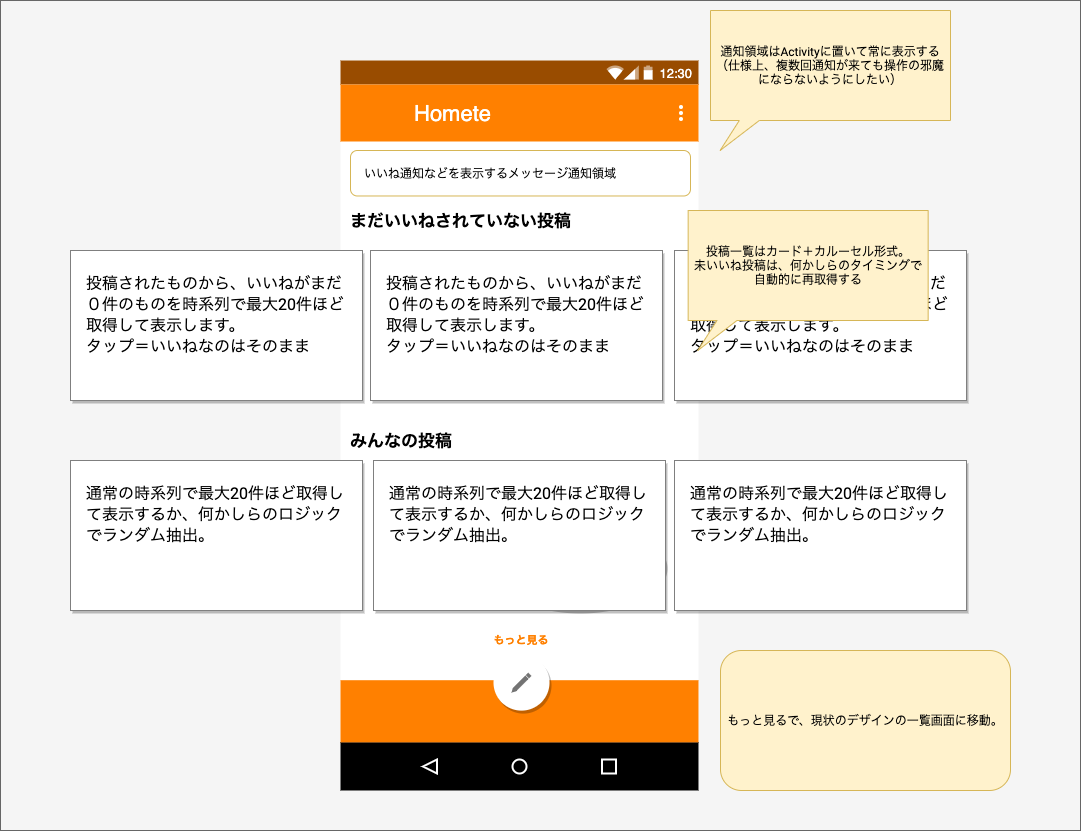

The diagram above was exported from draw.io. Its source (the exported page's mxGraphModel, read from the mxfile embedded in the PNG):
<mxGraphModel dx="2103" dy="999" grid="1" gridSize="10" guides="1" tooltips="1" connect="1" arrows="1" fold="1" page="1" pageScale="1" pageWidth="827" pageHeight="1169" math="0" shadow="0">
  <root>
    <mxCell id="0" />
    <mxCell id="1" parent="0" />
    <mxCell id="e3WY4NfMJxiYivucM-wt-98" value="" style="rounded=0;whiteSpace=wrap;html=1;fillColor=#f5f5f5;fontFamily=Roboto;fontSource=https%3A%2F%2Ffonts.googleapis.com%2Fcss%3Ffamily%3DRoboto;fontSize=12;align=center;strokeColor=#666666;fontColor=#333333;" vertex="1" parent="1">
      <mxGeometry x="-260" width="1080" height="830" as="geometry" />
    </mxCell>
    <mxCell id="e3WY4NfMJxiYivucM-wt-11" value="" style="dashed=0;align=left;fontSize=12;shape=rect;fillColor=#ffffff;strokeColor=none;" vertex="1" parent="1">
      <mxGeometry x="80" y="60" width="358" height="730" as="geometry" />
    </mxCell>
    <mxCell id="e3WY4NfMJxiYivucM-wt-47" value="" style="dashed=0;align=center;fontSize=12;shape=rect;strokeColor=none;shadow=0;fillColor=#FF8000;" vertex="1" parent="e3WY4NfMJxiYivucM-wt-11">
      <mxGeometry y="619.7040498442368" width="358" height="62.53894080996885" as="geometry" />
    </mxCell>
    <mxCell id="e3WY4NfMJxiYivucM-wt-12" value="12:30" style="dashed=0;align=center;fontSize=12;shape=rect;align=right;strokeColor=none;fontColor=#FFFFFF;spacingRight=4;spacingTop=1;fontStyle=0;fontSize=13;resizeWidth=1;fillColor=#994C00;" vertex="1" parent="e3WY4NfMJxiYivucM-wt-11">
      <mxGeometry width="358" height="24" relative="1" as="geometry" />
    </mxCell>
    <mxCell id="e3WY4NfMJxiYivucM-wt-13" value="" style="dashed=0;html=1;shape=mxgraph.gmdl.top_bar;strokeColor=none;" vertex="1" parent="e3WY4NfMJxiYivucM-wt-12">
      <mxGeometry x="1" y="0.5" width="46" height="14" relative="1" as="geometry">
        <mxPoint x="-92" y="-7" as="offset" />
      </mxGeometry>
    </mxCell>
    <mxCell id="e3WY4NfMJxiYivucM-wt-14" value="Homete" style="dashed=0;align=center;fontSize=12;shape=rect;strokeColor=none;resizeWidth=1;fontSize=22;fontColor=#FFFFFF;spacingTop=-3;verticalAlign=middle;align=left;spacingLeft=72;fillColor=#FF8000;" vertex="1" parent="e3WY4NfMJxiYivucM-wt-11">
      <mxGeometry width="358" height="57" relative="1" as="geometry">
        <mxPoint y="24" as="offset" />
      </mxGeometry>
    </mxCell>
    <mxCell id="e3WY4NfMJxiYivucM-wt-17" value="" style="dashed=0;html=1;shape=mxgraph.gmdl.settings;strokeColor=none;fillColor=#ffffff;" vertex="1" parent="e3WY4NfMJxiYivucM-wt-14">
      <mxGeometry x="1" y="0.5" width="5" height="16" relative="1" as="geometry">
        <mxPoint x="-20" y="-8" as="offset" />
      </mxGeometry>
    </mxCell>
    <mxCell id="e3WY4NfMJxiYivucM-wt-43" value="" style="dashed=0;align=center;fontSize=12;shape=rect;strokeColor=none;fillColor=#000000;resizeWidth=1;" vertex="1" parent="e3WY4NfMJxiYivucM-wt-11">
      <mxGeometry y="1" width="358" height="48" relative="1" as="geometry">
        <mxPoint y="-48" as="offset" />
      </mxGeometry>
    </mxCell>
    <mxCell id="e3WY4NfMJxiYivucM-wt-44" value="" style="dashed=0;html=1;shape=mxgraph.gmdl.back;strokeColor=#ffffff;fillColor=#000000;strokeWidth=2;" vertex="1" parent="e3WY4NfMJxiYivucM-wt-43">
      <mxGeometry x="0.25" y="0.5" width="14" height="14" relative="1" as="geometry">
        <mxPoint x="-7" y="-7" as="offset" />
      </mxGeometry>
    </mxCell>
    <mxCell id="e3WY4NfMJxiYivucM-wt-45" value="" style="shape=ellipse;strokeColor=#ffffff;fillColor=#000000;strokeWidth=2;" vertex="1" parent="e3WY4NfMJxiYivucM-wt-43">
      <mxGeometry x="0.5" y="0.5" width="14" height="14" relative="1" as="geometry">
        <mxPoint x="-7" y="-7" as="offset" />
      </mxGeometry>
    </mxCell>
    <mxCell id="e3WY4NfMJxiYivucM-wt-46" value="" style="shape=rect;strokeColor=#ffffff;fillColor=#000000;strokeWidth=2;" vertex="1" parent="e3WY4NfMJxiYivucM-wt-43">
      <mxGeometry x="0.75" y="0.5" width="14" height="14" relative="1" as="geometry">
        <mxPoint x="-7" y="-7" as="offset" />
      </mxGeometry>
    </mxCell>
    <mxCell id="e3WY4NfMJxiYivucM-wt-52" value="　いいね通知などを表示するメッセージ通知領域" style="rounded=1;whiteSpace=wrap;html=1;strokeColor=#d6b656;align=left;fillColor=#FFFFFF;" vertex="1" parent="e3WY4NfMJxiYivucM-wt-11">
      <mxGeometry x="10" y="89.99644859813084" width="340" height="45.48286604361371" as="geometry" />
    </mxCell>
    <mxCell id="e3WY4NfMJxiYivucM-wt-60" value="まだいいねされていない投稿" style="text;verticalAlign=middle;fontSize=17;spacingLeft=0;spacing=0;spacingBottom=-5;resizeWidth=1;fontFamily=Roboto;fontSource=https%3A%2F%2Ffonts.googleapis.com%2Fcss%3Ffamily%3DRoboto;align=left;fontStyle=1" vertex="1" parent="e3WY4NfMJxiYivucM-wt-11">
      <mxGeometry x="10" y="140.00003115264798" width="342" height="34.112149532710276" as="geometry" />
    </mxCell>
    <mxCell id="e3WY4NfMJxiYivucM-wt-75" value="みんなの投稿" style="text;verticalAlign=middle;fontSize=17;spacingLeft=0;spacing=0;spacingBottom=-5;resizeWidth=1;fontFamily=Roboto;fontSource=https%3A%2F%2Ffonts.googleapis.com%2Fcss%3Ffamily%3DRoboto;align=left;fontStyle=1" vertex="1" parent="e3WY4NfMJxiYivucM-wt-11">
      <mxGeometry x="10" y="359.9950778816199" width="160" height="34.112149532710276" as="geometry" />
    </mxCell>
    <mxCell id="e3WY4NfMJxiYivucM-wt-85" value="もっと見る" style="text;verticalAlign=middle;fontSize=11;spacingLeft=0;spacing=0;spacingBottom=-5;resizeWidth=1;fontFamily=Roboto;fontSource=https%3A%2F%2Ffonts.googleapis.com%2Fcss%3Ffamily%3DRoboto;align=center;fontStyle=1;fontColor=#FF8000;" vertex="1" parent="e3WY4NfMJxiYivucM-wt-11">
      <mxGeometry x="101" y="559.99507788162" width="160" height="34.112149532710276" as="geometry" />
    </mxCell>
    <mxCell id="e3WY4NfMJxiYivucM-wt-86" value="" style="shape=ellipse;dashed=0;strokeColor=none;shadow=1;fontSize=13;align=center;verticalAlign=top;labelPosition=center;verticalLabelPosition=bottom;html=1;aspect=fixed;fillColor=#FFFFFF;gradientColor=none;" vertex="1" parent="e3WY4NfMJxiYivucM-wt-11">
      <mxGeometry x="153" y="594.11" width="56" height="56" as="geometry" />
    </mxCell>
    <mxCell id="e3WY4NfMJxiYivucM-wt-87" value="" style="dashed=0;html=1;shape=mxgraph.gmdl.edit;strokeColor=none;fillColor=#737373;shadow=0;" vertex="1" parent="e3WY4NfMJxiYivucM-wt-86">
      <mxGeometry x="18" y="18" width="20" height="20" as="geometry" />
    </mxCell>
    <mxCell id="e3WY4NfMJxiYivucM-wt-62" value="" style="group;strokeColor=#000000;" vertex="1" connectable="0" parent="1">
      <mxGeometry x="110" y="250" width="292" height="150" as="geometry" />
    </mxCell>
    <mxCell id="e3WY4NfMJxiYivucM-wt-53" value="" style="shape=rect;fillColor=#ffffff;strokeColor=none;shadow=1;align=right;spacing=0;fontFamily=Roboto;fontSource=https%3A%2F%2Ffonts.googleapis.com%2Fcss%3Ffamily%3DRoboto;labelPosition=left;verticalLabelPosition=top;verticalAlign=bottom;spacingTop=0;spacingLeft=12;spacingBottom=12;spacingRight=12;labelBorderColor=none;textDirection=ltr;" vertex="1" parent="e3WY4NfMJxiYivucM-wt-62">
      <mxGeometry width="292" height="150" as="geometry" />
    </mxCell>
    <mxCell id="e3WY4NfMJxiYivucM-wt-61" value="&lt;font style=&quot;font-size: 16px&quot;&gt;投稿されたものから、いいねがまだ&lt;br&gt;０件のものを時系列で最大20件ほど&lt;br&gt;取得して表示します。&lt;br&gt;タップ＝いいねなのはそのまま&lt;/font&gt;" style="text;html=1;strokeColor=none;fillColor=none;align=left;verticalAlign=top;whiteSpace=wrap;rounded=0;fontFamily=Roboto;fontSource=https%3A%2F%2Ffonts.googleapis.com%2Fcss%3Ffamily%3DRoboto;fontSize=18;" vertex="1" parent="e3WY4NfMJxiYivucM-wt-62">
      <mxGeometry x="13.660818713450292" y="15.340909090909092" width="264.6783625730994" height="119.31818181818183" as="geometry" />
    </mxCell>
    <mxCell id="e3WY4NfMJxiYivucM-wt-65" value="" style="group;strokeColor=#000000;" vertex="1" connectable="0" parent="1">
      <mxGeometry x="414" y="250" width="292" height="150" as="geometry" />
    </mxCell>
    <mxCell id="e3WY4NfMJxiYivucM-wt-66" value="" style="shape=rect;fillColor=#ffffff;strokeColor=none;shadow=1;align=right;spacing=0;fontFamily=Roboto;fontSource=https%3A%2F%2Ffonts.googleapis.com%2Fcss%3Ffamily%3DRoboto;labelPosition=left;verticalLabelPosition=top;verticalAlign=bottom;spacingTop=0;spacingLeft=12;spacingBottom=12;spacingRight=12;labelBorderColor=none;textDirection=ltr;" vertex="1" parent="e3WY4NfMJxiYivucM-wt-65">
      <mxGeometry width="292" height="150" as="geometry" />
    </mxCell>
    <mxCell id="e3WY4NfMJxiYivucM-wt-67" value="&lt;font style=&quot;font-size: 16px&quot;&gt;投稿されたものから、いいねがまだ&lt;br&gt;０件のものを時系列で最大20件ほど&lt;br&gt;取得して表示します。&lt;br&gt;タップ＝いいねなのはそのまま&lt;/font&gt;" style="text;html=1;strokeColor=none;fillColor=none;align=left;verticalAlign=top;whiteSpace=wrap;rounded=0;fontFamily=Roboto;fontSource=https%3A%2F%2Ffonts.googleapis.com%2Fcss%3Ffamily%3DRoboto;fontSize=18;" vertex="1" parent="e3WY4NfMJxiYivucM-wt-65">
      <mxGeometry x="13.660818713450292" y="15.340909090909092" width="264.6783625730994" height="119.31818181818183" as="geometry" />
    </mxCell>
    <mxCell id="e3WY4NfMJxiYivucM-wt-89" value="投稿一覧はカード＋カルーセル形式。&lt;br&gt;未いいね投稿は、何かしらのタイミングで&lt;br&gt;自動的に再取得する" style="shape=callout;whiteSpace=wrap;html=1;perimeter=calloutPerimeter;fillColor=#fff2cc;fontFamily=Roboto;fontSource=https%3A%2F%2Ffonts.googleapis.com%2Fcss%3Ffamily%3DRoboto;fontSize=12;align=center;strokeColor=#d6b656;size=30;position=0.12;position2=0.04;" vertex="1" parent="e3WY4NfMJxiYivucM-wt-65">
      <mxGeometry x="13.659999999999968" y="-40" width="240" height="140" as="geometry" />
    </mxCell>
    <mxCell id="e3WY4NfMJxiYivucM-wt-68" value="" style="group;strokeColor=#000000;" vertex="1" connectable="0" parent="1">
      <mxGeometry x="-190" y="250" width="292" height="150" as="geometry" />
    </mxCell>
    <mxCell id="e3WY4NfMJxiYivucM-wt-69" value="" style="shape=rect;fillColor=#ffffff;strokeColor=none;shadow=1;align=right;spacing=0;fontFamily=Roboto;fontSource=https%3A%2F%2Ffonts.googleapis.com%2Fcss%3Ffamily%3DRoboto;labelPosition=left;verticalLabelPosition=top;verticalAlign=bottom;spacingTop=0;spacingLeft=12;spacingBottom=12;spacingRight=12;labelBorderColor=none;textDirection=ltr;" vertex="1" parent="e3WY4NfMJxiYivucM-wt-68">
      <mxGeometry width="292" height="150" as="geometry" />
    </mxCell>
    <mxCell id="e3WY4NfMJxiYivucM-wt-70" value="&lt;font style=&quot;font-size: 16px&quot;&gt;投稿されたものから、いいねがまだ&lt;br&gt;０件のものを時系列で最大20件ほど&lt;br&gt;取得して表示します。&lt;br&gt;タップ＝いいねなのはそのまま&lt;/font&gt;" style="text;html=1;strokeColor=none;fillColor=none;align=left;verticalAlign=top;whiteSpace=wrap;rounded=0;fontFamily=Roboto;fontSource=https%3A%2F%2Ffonts.googleapis.com%2Fcss%3Ffamily%3DRoboto;fontSize=18;" vertex="1" parent="e3WY4NfMJxiYivucM-wt-68">
      <mxGeometry x="13.660818713450292" y="15.340909090909092" width="264.6783625730994" height="119.31818181818183" as="geometry" />
    </mxCell>
    <mxCell id="e3WY4NfMJxiYivucM-wt-73" value="" style="shape=ellipse;dashed=0;strokeColor=none;shadow=1;fontSize=13;align=center;verticalAlign=top;labelPosition=center;verticalLabelPosition=bottom;html=1;aspect=fixed;fillColor=#E6E6E6;" vertex="1" parent="1">
      <mxGeometry x="231" y="520" width="174" height="90" as="geometry" />
    </mxCell>
    <mxCell id="e3WY4NfMJxiYivucM-wt-74" value="" style="dashed=0;html=1;shape=mxgraph.gmdl.edit;strokeColor=none;fillColor=#737373;shadow=0;" vertex="1" parent="e3WY4NfMJxiYivucM-wt-73">
      <mxGeometry x="18" y="18" width="20" height="20" as="geometry" />
    </mxCell>
    <mxCell id="e3WY4NfMJxiYivucM-wt-76" value="" style="group;strokeColor=#000000;" vertex="1" connectable="0" parent="e3WY4NfMJxiYivucM-wt-73">
      <mxGeometry x="-118" y="-60" width="292" height="150" as="geometry" />
    </mxCell>
    <mxCell id="e3WY4NfMJxiYivucM-wt-77" value="" style="shape=rect;fillColor=#ffffff;strokeColor=none;shadow=1;align=right;spacing=0;fontFamily=Roboto;fontSource=https%3A%2F%2Ffonts.googleapis.com%2Fcss%3Ffamily%3DRoboto;labelPosition=left;verticalLabelPosition=top;verticalAlign=bottom;spacingTop=0;spacingLeft=12;spacingBottom=12;spacingRight=12;labelBorderColor=none;textDirection=ltr;" vertex="1" parent="e3WY4NfMJxiYivucM-wt-76">
      <mxGeometry width="292" height="150" as="geometry" />
    </mxCell>
    <mxCell id="e3WY4NfMJxiYivucM-wt-78" value="&lt;span style=&quot;font-size: 16px&quot;&gt;通常の時系列で最大20件ほど取得して表示するか、何かしらのロジックでランダム抽出。&lt;/span&gt;" style="text;html=1;strokeColor=none;fillColor=none;align=left;verticalAlign=top;whiteSpace=wrap;rounded=0;fontFamily=Roboto;fontSource=https%3A%2F%2Ffonts.googleapis.com%2Fcss%3Ffamily%3DRoboto;fontSize=18;" vertex="1" parent="e3WY4NfMJxiYivucM-wt-76">
      <mxGeometry x="13.660818713450292" y="15.340909090909092" width="264.6783625730994" height="119.31818181818183" as="geometry" />
    </mxCell>
    <mxCell id="e3WY4NfMJxiYivucM-wt-79" value="" style="group;strokeColor=#000000;" vertex="1" connectable="0" parent="1">
      <mxGeometry x="-190" y="460" width="292" height="150" as="geometry" />
    </mxCell>
    <mxCell id="e3WY4NfMJxiYivucM-wt-80" value="" style="shape=rect;fillColor=#ffffff;strokeColor=none;shadow=1;align=right;spacing=0;fontFamily=Roboto;fontSource=https%3A%2F%2Ffonts.googleapis.com%2Fcss%3Ffamily%3DRoboto;labelPosition=left;verticalLabelPosition=top;verticalAlign=bottom;spacingTop=0;spacingLeft=12;spacingBottom=12;spacingRight=12;labelBorderColor=none;textDirection=ltr;" vertex="1" parent="e3WY4NfMJxiYivucM-wt-79">
      <mxGeometry width="292" height="150" as="geometry" />
    </mxCell>
    <mxCell id="e3WY4NfMJxiYivucM-wt-81" value="&lt;span style=&quot;font-size: 16px&quot;&gt;通常の時系列で最大20件ほど取得して表示するか、何かしらのロジックでランダム抽出。&lt;/span&gt;" style="text;html=1;strokeColor=none;fillColor=none;align=left;verticalAlign=top;whiteSpace=wrap;rounded=0;fontFamily=Roboto;fontSource=https%3A%2F%2Ffonts.googleapis.com%2Fcss%3Ffamily%3DRoboto;fontSize=18;" vertex="1" parent="e3WY4NfMJxiYivucM-wt-79">
      <mxGeometry x="13.660818713450292" y="15.340909090909092" width="264.6783625730994" height="119.31818181818183" as="geometry" />
    </mxCell>
    <mxCell id="e3WY4NfMJxiYivucM-wt-82" value="" style="group;strokeColor=#000000;" vertex="1" connectable="0" parent="1">
      <mxGeometry x="414" y="460" width="292" height="150" as="geometry" />
    </mxCell>
    <mxCell id="e3WY4NfMJxiYivucM-wt-83" value="" style="shape=rect;fillColor=#ffffff;strokeColor=none;shadow=1;align=right;spacing=0;fontFamily=Roboto;fontSource=https%3A%2F%2Ffonts.googleapis.com%2Fcss%3Ffamily%3DRoboto;labelPosition=left;verticalLabelPosition=top;verticalAlign=bottom;spacingTop=0;spacingLeft=12;spacingBottom=12;spacingRight=12;labelBorderColor=none;textDirection=ltr;" vertex="1" parent="e3WY4NfMJxiYivucM-wt-82">
      <mxGeometry width="292" height="150" as="geometry" />
    </mxCell>
    <mxCell id="e3WY4NfMJxiYivucM-wt-84" value="&lt;span style=&quot;font-size: 16px&quot;&gt;通常の時系列で最大20件ほど取得して表示するか、何かしらのロジックでランダム抽出。&lt;/span&gt;" style="text;html=1;strokeColor=none;fillColor=none;align=left;verticalAlign=top;whiteSpace=wrap;rounded=0;fontFamily=Roboto;fontSource=https%3A%2F%2Ffonts.googleapis.com%2Fcss%3Ffamily%3DRoboto;fontSize=18;" vertex="1" parent="e3WY4NfMJxiYivucM-wt-82">
      <mxGeometry x="13.660818713450292" y="15.340909090909092" width="264.6783625730994" height="119.31818181818183" as="geometry" />
    </mxCell>
    <mxCell id="e3WY4NfMJxiYivucM-wt-88" value="通知領域はActivityに置いて常に表示する&lt;br style=&quot;font-size: 12px;&quot;&gt;（仕様上、複数回通知が来ても操作の邪魔にならないようにしたい）" style="shape=callout;whiteSpace=wrap;html=1;perimeter=calloutPerimeter;fillColor=#fff2cc;fontFamily=Roboto;fontSource=https%3A%2F%2Ffonts.googleapis.com%2Fcss%3Ffamily%3DRoboto;fontSize=12;align=center;strokeColor=#d6b656;size=30;position=0.12;position2=0.04;" vertex="1" parent="1">
      <mxGeometry x="450" y="10" width="240" height="140" as="geometry" />
    </mxCell>
    <mxCell id="e3WY4NfMJxiYivucM-wt-95" value="もっと見るで、現状のデザインの一覧画面に移動。" style="rounded=1;whiteSpace=wrap;html=1;fillColor=#fff2cc;fontFamily=Roboto;fontSource=https%3A%2F%2Ffonts.googleapis.com%2Fcss%3Ffamily%3DRoboto;fontSize=12;align=center;strokeColor=#d6b656;" vertex="1" parent="1">
      <mxGeometry x="460" y="650" width="290" height="140" as="geometry" />
    </mxCell>
  </root>
</mxGraphModel>